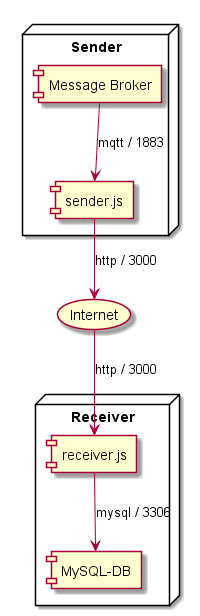

The diagram above was rendered by PlantUML. Its source (embedded in the PNG):
@startuml

node "Sender" {
  [Message Broker] --> [sender.js] : mqtt / 1883
}

[sender.js] --> (Internet) : http / 3000


node "Receiver" {
  (Internet) --> [receiver.js] : http / 3000
  [receiver.js] --> [MySQL-DB]: mysql / 3306
}

@enduml